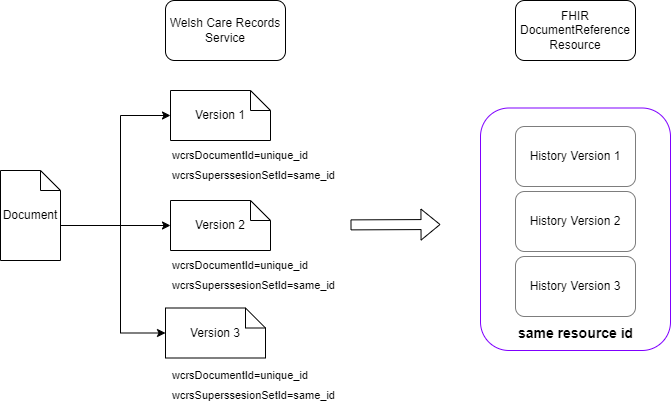

The diagram above was exported from draw.io. Its source (the exported page's mxGraphModel, read from the mxfile embedded in the PNG):
<mxGraphModel dx="1034" dy="1680" grid="1" gridSize="10" guides="1" tooltips="1" connect="1" arrows="1" fold="1" page="1" pageScale="1" pageWidth="827" pageHeight="1169" math="0" shadow="0">
  <root>
    <mxCell id="0" />
    <mxCell id="1" parent="0" />
    <mxCell id="wJ-N9t1plFCPmgMzMGVl-2" value="Version 1" style="shape=note;size=20;whiteSpace=wrap;html=1;" parent="1" vertex="1">
      <mxGeometry x="248" y="-1040" width="100" height="50" as="geometry" />
    </mxCell>
    <mxCell id="wJ-N9t1plFCPmgMzMGVl-3" value="Version 2" style="shape=note;size=20;whiteSpace=wrap;html=1;" parent="1" vertex="1">
      <mxGeometry x="248" y="-930" width="100" height="50" as="geometry" />
    </mxCell>
    <mxCell id="wJ-N9t1plFCPmgMzMGVl-4" value="Version 3" style="shape=note;size=20;whiteSpace=wrap;html=1;" parent="1" vertex="1">
      <mxGeometry x="243" y="-822.5" width="100" height="50" as="geometry" />
    </mxCell>
    <mxCell id="wJ-N9t1plFCPmgMzMGVl-5" value="Welsh Care Records Service" style="rounded=1;whiteSpace=wrap;html=1;" parent="1" vertex="1">
      <mxGeometry x="243" y="-1130" width="120" height="60" as="geometry" />
    </mxCell>
    <mxCell id="wJ-N9t1plFCPmgMzMGVl-6" value="FHIR DocumentReference Resource" style="rounded=1;whiteSpace=wrap;html=1;" parent="1" vertex="1">
      <mxGeometry x="593" y="-1130" width="120" height="60" as="geometry" />
    </mxCell>
    <mxCell id="wJ-N9t1plFCPmgMzMGVl-7" value="" style="rounded=1;whiteSpace=wrap;html=1;strokeColor=#7F00FF;shadow=0;" parent="1" vertex="1">
      <mxGeometry x="558" y="-1022.5" width="190" height="242.5" as="geometry" />
    </mxCell>
    <mxCell id="wJ-N9t1plFCPmgMzMGVl-8" value="Document" style="shape=note;size=20;whiteSpace=wrap;html=1;" parent="1" vertex="1">
      <mxGeometry x="78" y="-960" width="60" height="90" as="geometry" />
    </mxCell>
    <mxCell id="wJ-N9t1plFCPmgMzMGVl-10" value="&lt;font style=&quot;font-size: 11px;&quot;&gt;wcrsDocumentId=unique_id&lt;/font&gt;" style="text;html=1;align=center;verticalAlign=middle;whiteSpace=wrap;rounded=0;" parent="1" vertex="1">
      <mxGeometry x="288" y="-990" width="60" height="30" as="geometry" />
    </mxCell>
    <mxCell id="wJ-N9t1plFCPmgMzMGVl-16" value="&lt;font style=&quot;font-size: 11px;&quot;&gt;wcrsSuperssesionSetId=same_id&lt;/font&gt;" style="text;html=1;align=left;verticalAlign=middle;whiteSpace=wrap;rounded=0;" parent="1" vertex="1">
      <mxGeometry x="248" y="-970" width="60" height="30" as="geometry" />
    </mxCell>
    <mxCell id="wJ-N9t1plFCPmgMzMGVl-18" style="edgeStyle=orthogonalEdgeStyle;rounded=0;orthogonalLoop=1;jettySize=auto;html=1;entryX=0;entryY=0.5;entryDx=0;entryDy=0;entryPerimeter=0;exitX=0;exitY=0;exitDx=59.99999999999999;exitDy=55;exitPerimeter=0;" parent="1" source="wJ-N9t1plFCPmgMzMGVl-8" target="wJ-N9t1plFCPmgMzMGVl-3" edge="1">
      <mxGeometry relative="1" as="geometry" />
    </mxCell>
    <mxCell id="wJ-N9t1plFCPmgMzMGVl-20" style="edgeStyle=orthogonalEdgeStyle;rounded=0;orthogonalLoop=1;jettySize=auto;html=1;entryX=0;entryY=0.5;entryDx=0;entryDy=0;entryPerimeter=0;exitX=0;exitY=0;exitDx=59.99999999999999;exitDy=55;exitPerimeter=0;" parent="1" source="wJ-N9t1plFCPmgMzMGVl-8" target="wJ-N9t1plFCPmgMzMGVl-2" edge="1">
      <mxGeometry relative="1" as="geometry">
        <mxPoint x="118" y="-860" as="sourcePoint" />
        <mxPoint x="258" y="-830" as="targetPoint" />
        <Array as="points">
          <mxPoint x="198" y="-905" />
          <mxPoint x="198" y="-1015" />
        </Array>
      </mxGeometry>
    </mxCell>
    <mxCell id="wJ-N9t1plFCPmgMzMGVl-21" style="edgeStyle=orthogonalEdgeStyle;rounded=0;orthogonalLoop=1;jettySize=auto;html=1;entryX=0;entryY=0.5;entryDx=0;entryDy=0;entryPerimeter=0;exitX=0;exitY=0;exitDx=59.99999999999999;exitDy=55;exitPerimeter=0;" parent="1" source="wJ-N9t1plFCPmgMzMGVl-8" target="wJ-N9t1plFCPmgMzMGVl-4" edge="1">
      <mxGeometry relative="1" as="geometry">
        <mxPoint x="128" y="-850" as="sourcePoint" />
        <mxPoint x="258" y="-980" as="targetPoint" />
        <Array as="points">
          <mxPoint x="198" y="-905" />
          <mxPoint x="198" y="-797" />
        </Array>
      </mxGeometry>
    </mxCell>
    <mxCell id="wJ-N9t1plFCPmgMzMGVl-27" value="" style="shape=flexArrow;endArrow=classic;html=1;rounded=0;" parent="1" edge="1">
      <mxGeometry width="50" height="50" relative="1" as="geometry">
        <mxPoint x="428" y="-905.62" as="sourcePoint" />
        <mxPoint x="518" y="-906" as="targetPoint" />
      </mxGeometry>
    </mxCell>
    <mxCell id="wJ-N9t1plFCPmgMzMGVl-29" value="&lt;font style=&quot;font-size: 11px;&quot;&gt;wcrsDocumentId=unique_id&lt;/font&gt;" style="text;html=1;align=center;verticalAlign=middle;whiteSpace=wrap;rounded=0;" parent="1" vertex="1">
      <mxGeometry x="288" y="-880" width="60" height="30" as="geometry" />
    </mxCell>
    <mxCell id="wJ-N9t1plFCPmgMzMGVl-30" value="&lt;font style=&quot;font-size: 11px;&quot;&gt;wcrsSuperssesionSetId=same_id&lt;/font&gt;" style="text;html=1;align=left;verticalAlign=middle;whiteSpace=wrap;rounded=0;" parent="1" vertex="1">
      <mxGeometry x="248" y="-860" width="60" height="30" as="geometry" />
    </mxCell>
    <mxCell id="wJ-N9t1plFCPmgMzMGVl-31" value="&lt;font style=&quot;font-size: 11px;&quot;&gt;wcrsDocumentId=unique_id&lt;/font&gt;" style="text;html=1;align=center;verticalAlign=middle;whiteSpace=wrap;rounded=0;" parent="1" vertex="1">
      <mxGeometry x="288" y="-770" width="60" height="30" as="geometry" />
    </mxCell>
    <mxCell id="wJ-N9t1plFCPmgMzMGVl-32" value="&lt;font style=&quot;font-size: 11px;&quot;&gt;wcrsSuperssesionSetId=same_id&lt;/font&gt;" style="text;html=1;align=left;verticalAlign=middle;whiteSpace=wrap;rounded=0;" parent="1" vertex="1">
      <mxGeometry x="248" y="-750" width="60" height="30" as="geometry" />
    </mxCell>
    <mxCell id="wJ-N9t1plFCPmgMzMGVl-33" value="History Version 1" style="rounded=1;whiteSpace=wrap;html=1;strokeColor=#7D7D7D;" parent="1" vertex="1">
      <mxGeometry x="593" y="-1004" width="120" height="60" as="geometry" />
    </mxCell>
    <mxCell id="wJ-N9t1plFCPmgMzMGVl-34" value="History Version 2" style="rounded=1;whiteSpace=wrap;html=1;strokeColor=#7D7D7D;" parent="1" vertex="1">
      <mxGeometry x="593" y="-939" width="120" height="60" as="geometry" />
    </mxCell>
    <mxCell id="wJ-N9t1plFCPmgMzMGVl-35" value="History Version 3" style="rounded=1;whiteSpace=wrap;html=1;strokeColor=#7D7D7D;" parent="1" vertex="1">
      <mxGeometry x="593" y="-874" width="120" height="60" as="geometry" />
    </mxCell>
    <mxCell id="wJ-N9t1plFCPmgMzMGVl-36" value="&lt;font style=&quot;font-size: 14px;&quot;&gt;&lt;b&gt;same resource id&lt;/b&gt;&lt;/font&gt;" style="text;html=1;align=center;verticalAlign=middle;whiteSpace=wrap;rounded=0;" parent="1" vertex="1">
      <mxGeometry x="581.75" y="-812.5" width="142.5" height="30" as="geometry" />
    </mxCell>
  </root>
</mxGraphModel>